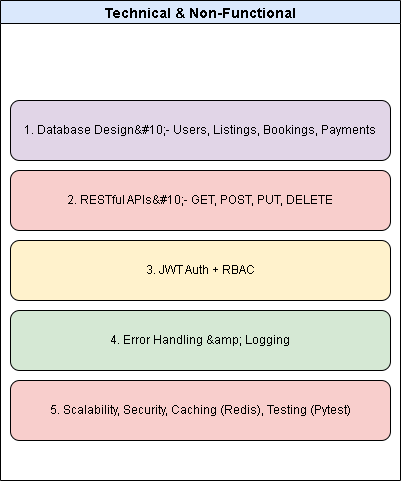

The diagram above was exported from draw.io. Its source (the exported page's mxGraphModel, read from the mxfile embedded in the PNG):
<mxGraphModel dx="1111" dy="511" grid="1" gridSize="10" guides="1" tooltips="1" connect="1" arrows="1" fold="1" page="1" pageScale="1" pageWidth="850" pageHeight="1100" math="0" shadow="0">
  <root>
    <mxCell id="0" />
    <mxCell id="1" parent="0" />
    <mxCell id="10" value="Technical &amp; Non-Functional" style="swimlane;fillColor=#dae8fc;fontSize=14;fontStyle=1;" parent="1" vertex="1">
      <mxGeometry x="40" y="40" width="400" height="480" as="geometry" />
    </mxCell>
    <mxCell id="12" value="1. Database Design&amp;#10;- Users, Listings, Bookings, Payments" style="shape=rectangle;rounded=1;whiteSpace=wrap;fillColor=#e1d5e7;" parent="10" vertex="1">
      <mxGeometry x="10" y="100" width="380" height="60" as="geometry" />
    </mxCell>
    <mxCell id="13" value="2. RESTful APIs&amp;#10;- GET, POST, PUT, DELETE" style="shape=rectangle;rounded=1;whiteSpace=wrap;fillColor=#f8cecc;" parent="10" vertex="1">
      <mxGeometry x="10" y="170" width="380" height="60" as="geometry" />
    </mxCell>
    <mxCell id="14" value="3. JWT Auth + RBAC" style="shape=rectangle;rounded=1;whiteSpace=wrap;fillColor=#fff2cc;" parent="10" vertex="1">
      <mxGeometry x="10" y="240" width="380" height="60" as="geometry" />
    </mxCell>
    <mxCell id="15" value="4. Error Handling &amp;amp; Logging" style="shape=rectangle;rounded=1;whiteSpace=wrap;fillColor=#d5e8d4;" parent="10" vertex="1">
      <mxGeometry x="10" y="310" width="380" height="60" as="geometry" />
    </mxCell>
    <mxCell id="16" value="5. Scalability, Security, Caching (Redis), Testing (Pytest)" style="shape=rectangle;rounded=1;whiteSpace=wrap;fillColor=#f8cecc;" parent="10" vertex="1">
      <mxGeometry x="10" y="380" width="380" height="60" as="geometry" />
    </mxCell>
  </root>
</mxGraphModel>